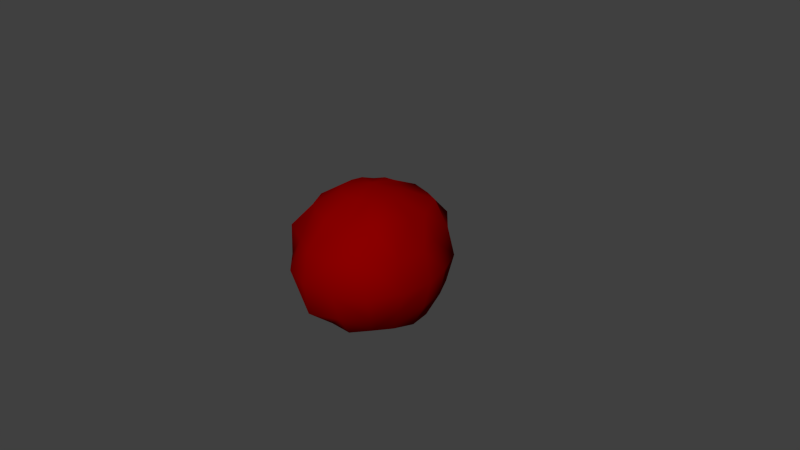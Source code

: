 # Source: fireball_test.blend  (saved by Blender 2.64.0; exported with 4.5.12 LTS)
import bpy
from mathutils import Matrix  # noqa: F401  (used for matrix-valued properties, if any)

bpy.ops.wm.read_factory_settings(use_empty=True)
scene = bpy.context.scene
scene.name = 'Scene'

# ---- collections
col_collection_1 = bpy.data.collections.new('Collection 1'); scene.collection.children.link(col_collection_1)

# ---- materials (node trees are filled in below, after node groups)
mat_firemat = bpy.data.materials.new('Firemat')
mat_firemat.alpha_threshold = 0.0
mat_firemat.use_transparent_shadow = False
mat_firemat.diffuse_color = (0.2529, 0.0, 0.0, 1.0)
mat_firemat.roughness = 0.5
mat_firemat.line_color = (0.0, 0.0, 0.0, 1.0)

# ---- material node trees

# ---- world
world_world = bpy.data.worlds.new('World'); scene.world = world_world
world_world.color = (0.05088, 0.05088, 0.05088)
world_world.use_sun_shadow = False
world_world.sun_shadow_jitter_overblur = 0.0
world_world.cycles.sampling_method = 'MANUAL'
world_world.cycles.sample_map_resolution = 256

# ---- cameras
cam_camera = bpy.data.cameras.new('Camera')
cam_camera.clip_end = 100.0
cam_camera.lens = 35.0
cam_camera.sensor_width = 32.0
cam_camera.sensor_height = 18.0
cam_camera.ortho_scale = 7.314
cam_camera.dof.focus_distance = 0.0
cam_camera.dof.aperture_fstop = 128.0

# ---- meshes
me_sphere = bpy.data.meshes.new('Sphere')
me_sphere.from_pydata([(-0.383, 8.895e-06, 0.9244), (-0.7115, 0.001603, 0.6986), (-1.065, 0.002295, 0.4443), (-0.9829, 0.006153, -0.005813), (-1.0, 0.00789, -0.4147), (-0.7134, 0.002267, -0.7107), (-0.3838, -8.744e-06, -0.9263), (-0.3534, 0.1464, 0.9237), (-0.6781, 0.2793, 0.7236), (-0.9718, 0.3927, 0.4383), (-1.046, 0.421, -0.0108), (-0.9066, 0.3712, -0.4122), (-0.6703, 0.2798, -0.7199), (-0.3536, 0.1464, -0.9237), (-0.2638, 0.2638, 0.9021), (-0.4779, 0.4767, 0.666), (-0.7191, 0.7089, 0.4166), (-0.8064, 0.8048, -0.01084), (-0.6906, 0.6853, -0.4083), (-0.5213, 0.5274, -0.7337), (-0.2706, 0.2706, -0.9233), (-0.1463, 0.3531, 0.9228), (-0.2799, 0.6787, 0.7336), (-0.3793, 0.9167, 0.4102), (-0.4026, 0.9644, -0.00194), (-0.3553, 0.8884, -0.3919), (-0.309, 0.7357, -0.7837), (-0.1464, 0.3537, -0.9228), (-2.74e-05, 0.3819, 0.9219), (-0.002372, 0.7509, 0.7512), (0.0007713, 0.9462, 0.3923), (-0.002208, 1.015, -9.829e-05), (-0.003007, 0.9477, -0.392), (-0.002162, 0.6996, -0.6995), (0.001878, 0.3872, -0.9327), (-2.088e-07, -1.395e-07, 0.9999), (0.1445, 0.3461, 0.9007), (0.2929, 0.6858, 0.7439), (0.3922, 0.9464, 0.4225), (0.3796, 0.9155, 0.002271), (0.3346, 0.8008, -0.3634), (0.2344, 0.5716, -0.616), (0.148, 0.3592, -0.9351), (0.2704, 0.2702, 0.9228), (0.5493, 0.5579, 0.7722), (0.668, 0.6713, 0.3921), (0.7353, 0.7265, -0.0007677), (0.6631, 0.6601, -0.3846), (0.4642, 0.4503, -0.6315), (0.2643, 0.2642, -0.9074), (0.3536, 0.1464, 0.9239), (0.6607, 0.2725, 0.7121), (0.7935, 0.3175, 0.3751), (0.911, 0.3776, -0.002926), (0.8474, 0.353, -0.3799), (0.6819, 0.2751, -0.7231), (0.3536, 0.1447, -0.9166), (0.3867, -0.0009894, 0.9312), (0.7148, -0.0008019, 0.7141), (0.9285, 1.319e-05, 0.3849), (1.041, -0.003386, 0.0003284), (0.9222, -0.0003407, -0.382), (0.7265, 0.000653, -0.7324), (0.3949, 0.0006245, -0.9336), (0.3663, -0.1512, 0.9478), (0.7236, -0.2983, 0.7913), (0.8674, -0.3576, 0.3876), (0.9977, -0.4183, -0.001573), (0.8233, -0.3416, -0.3651), (0.6537, -0.2707, -0.7074), (0.3499, -0.1474, -0.8895), (0.2739, -0.2725, 0.93), (0.5553, -0.5482, 0.7929), (0.7486, -0.763, 0.4387), (0.8142, -0.8367, 0.005505), (0.6741, -0.6794, -0.3879), (0.5001, -0.5001, -0.7071), (0.2659, -0.2754, -0.8956), (0.1464, -0.3536, 0.9239), (0.2725, -0.6738, 0.7288), (0.4079, -0.9702, 0.4226), (0.4507, -1.054, -0.01277), (0.3848, -0.9235, -0.4087), (0.286, -0.6926, -0.7486), (0.1492, -0.3629, -0.9271), (-0.0003169, -0.3831, 0.9245), (-0.002312, -0.7485, 0.7501), (-0.005474, -1.043, 0.4212), (-0.004415, -1.137, 0.009524), (-0.01093, -1.078, -0.4336), (-0.0009393, -0.7263, -0.7268), (-0.002325, -0.4023, -0.9625), (-0.1481, -0.3559, 0.9273), (-0.2852, -0.6771, 0.7387), (-0.3629, -0.8741, 0.3905), (-0.414, -1.025, -0.002384), (-0.3669, -0.8964, -0.3958), (-0.2757, -0.6724, -0.727), (-0.1547, -0.3728, -0.971), (-0.002169, -0.002395, -0.9462), (-0.2721, -0.2728, 0.9271), (-0.5114, -0.516, 0.7304), (-0.7323, -0.7284, 0.4216), (-0.7482, -0.7378, -0.0007946), (-0.6755, -0.6687, -0.383), (-0.5353, -0.5361, -0.7555), (-0.2773, -0.2802, -0.951), (-0.354, -0.1468, 0.9247), (-0.6719, -0.2765, 0.7282), (-0.9036, -0.3749, 0.402), (-0.9886, -0.4141, -0.004352), (-0.8801, -0.3639, -0.3858), (-0.679, -0.2831, -0.7357), (-0.3615, -0.1474, -0.9437)], [], [(3, 2, 9), (6, 5, 13), (2, 1, 9), (5, 4, 11), (1, 0, 7), (4, 3, 11), (9, 8, 16), (12, 11, 18), (8, 7, 15), (11, 10, 17), (10, 9, 16), (13, 12, 20), (16, 15, 23), (19, 18, 25), (15, 14, 21), (18, 17, 24), (17, 16, 24), (20, 19, 27), (23, 22, 30), (26, 25, 33), (22, 21, 28), (25, 24, 31), (24, 23, 30), (27, 26, 33), (30, 29, 37), (33, 32, 41), (29, 28, 36), (32, 31, 40), (31, 30, 39), (34, 33, 41), (38, 37, 45), (41, 40, 47), (37, 36, 43), (40, 39, 47), (39, 38, 45), (42, 41, 48), (45, 44, 51), (48, 47, 54), (44, 43, 51), (47, 46, 53), (46, 45, 52), (49, 48, 56), (52, 51, 59), (55, 54, 62), (51, 50, 57), (54, 53, 61), (53, 52, 59), (56, 55, 62), (59, 58, 66), (62, 61, 69), (58, 57, 64), (61, 60, 68), (60, 59, 66), (63, 62, 70), (66, 65, 72), (69, 68, 76), (65, 64, 72), (68, 67, 75), (67, 66, 73), (70, 69, 77), (73, 72, 79), (76, 75, 82), (72, 71, 79), (75, 74, 81), (74, 73, 80), (77, 76, 84), (80, 79, 87), (83, 82, 90), (79, 78, 85), (82, 81, 88), (81, 80, 88), (84, 83, 90), (87, 86, 94), (90, 89, 96), (86, 85, 92), (89, 88, 95), (88, 87, 95), (91, 90, 97), (94, 93, 101), (97, 96, 104), (93, 92, 101), (96, 95, 104), (95, 94, 103), (98, 97, 106), (102, 101, 109), (105, 104, 112), (101, 100, 108), (104, 103, 111), (103, 102, 109), (106, 105, 112), (0, 35, 7), (99, 6, 13), (99, 13, 20), (7, 35, 14), (99, 20, 27), (14, 35, 21), (99, 27, 34), (21, 35, 28), (99, 34, 42), (28, 35, 36), (99, 42, 49), (36, 35, 43), (99, 49, 56), (43, 35, 50), (99, 56, 63), (50, 35, 57), (99, 63, 70), (57, 35, 64), (99, 70, 77), (64, 35, 71), (99, 77, 84), (71, 35, 78), (99, 84, 91), (78, 35, 85), (99, 91, 98), (85, 35, 92), (99, 98, 106), (92, 35, 100), (99, 106, 113), (100, 35, 107), (109, 108, 1), (112, 111, 5), (108, 107, 0), (111, 110, 3), (99, 113, 6), (107, 35, 0), (110, 109, 3), (113, 112, 5), (10, 3, 9), (5, 12, 13), (1, 8, 9), (12, 5, 11), (8, 1, 7), (3, 10, 11), (8, 15, 16), (19, 12, 18), (7, 14, 15), (18, 11, 17), (17, 10, 16), (12, 19, 20), (15, 22, 23), (26, 19, 25), (22, 15, 21), (25, 18, 24), (16, 23, 24), (19, 26, 27), (22, 29, 30), (25, 32, 33), (29, 22, 28), (32, 25, 31), (31, 24, 30), (34, 27, 33), (38, 30, 37), (32, 40, 41), (37, 29, 36), (31, 39, 40), (30, 38, 39), (42, 34, 41), (37, 44, 45), (48, 41, 47), (44, 37, 43), (39, 46, 47), (46, 39, 45), (49, 42, 48), (52, 45, 51), (55, 48, 54), (43, 50, 51), (54, 47, 53), (53, 46, 52), (48, 55, 56), (51, 58, 59), (54, 61, 62), (58, 51, 57), (53, 60, 61), (60, 53, 59), (63, 56, 62), (58, 65, 66), (61, 68, 69), (65, 58, 64), (60, 67, 68), (67, 60, 66), (62, 69, 70), (73, 66, 72), (68, 75, 76), (64, 71, 72), (67, 74, 75), (74, 67, 73), (69, 76, 77), (80, 73, 79), (83, 76, 82), (71, 78, 79), (82, 75, 81), (81, 74, 80), (76, 83, 84), (79, 86, 87), (82, 89, 90), (86, 79, 85), (89, 82, 88), (80, 87, 88), (91, 84, 90), (86, 93, 94), (97, 90, 96), (93, 86, 92), (96, 89, 95), (87, 94, 95), (98, 91, 97), (102, 94, 101), (105, 97, 104), (92, 100, 101), (95, 103, 104), (94, 102, 103), (97, 105, 106), (101, 108, 109), (104, 111, 112), (100, 107, 108), (103, 110, 111), (110, 103, 109), (113, 106, 112), (2, 109, 1), (111, 4, 5), (1, 108, 0), (4, 111, 3), (109, 2, 3), (6, 113, 5)])
me_sphere.polygons.foreach_set('use_smooth', [True] * 224)
me_sphere.materials.append(mat_firemat)
me_sphere.use_remesh_preserve_volume = False
me_sphere.use_remesh_preserve_attributes = False
me_sphere.use_mirror_vertex_groups = False
me_sphere.update()

# ---- objects
ob_sphere = bpy.data.objects.new('Sphere', me_sphere)
ob_camera = bpy.data.objects.new('Camera', cam_camera)

# ---- transforms, parenting, visibility, modifiers, constraints
ob_sphere.location = (0.0, 0.0, 0.0)
ob_sphere.lineart.crease_threshold = 0.0
ob_camera.location = (7.481, -6.508, 5.344)
ob_camera.rotation_euler = (1.109, 0.01082, 0.8149)
ob_camera.lock_rotations_4d = False
ob_camera.empty_display_type = 'ARROWS'
ob_camera.color = (0.0, 0.0, 0.0, 0.0)
ob_camera.display_type = 'WIRE'
ob_camera.lineart.crease_threshold = 0.0

# ---- collection membership
col_collection_1.objects.link(ob_sphere)
col_collection_1.objects.link(ob_camera)

# ---- scene / render settings (as saved in the file)
scene.camera = ob_camera
scene.frame_start = 1; scene.frame_end = 250; scene.frame_set(1)
scene.render.engine = 'BLENDER_EEVEE_NEXT'
scene.render.image_settings.color_mode = 'RGB'
scene.render.image_settings.compression = 90
scene.render.resolution_percentage = 50
scene.render.dither_intensity = 0.0
scene.render.bake_margin = 2
scene.render.bake_bias = 0.0
scene.cycles.use_denoising = False
scene.cycles.samples = 10
scene.cycles.sampling_pattern = 'TABULATED_SOBOL'
scene.cycles.light_sampling_threshold = 0.0
scene.cycles.use_adaptive_sampling = False
scene.cycles.use_light_tree = False
scene.cycles.blur_glossy = 0.0
scene.cycles.volume_bounces = 1
scene.cycles.pixel_filter_type = 'GAUSSIAN'
scene.cycles.sample_clamp_indirect = 0.0
scene.view_settings.view_transform = 'Standard'
bpy.context.view_layer.update()

# ---- added for rendering (the .blend has no usable light): sun
light_auto_sun = bpy.data.lights.new('AutoSun', 'SUN')
light_auto_sun.energy = 3.0
light_auto_sun.angle = 0.0523599
ob_auto_sun = bpy.data.objects.new('AutoSun', light_auto_sun)
scene.collection.objects.link(ob_auto_sun)
ob_auto_sun.rotation_euler = (0.872665, 0.174533, 0.523599)
bpy.context.view_layer.update()
